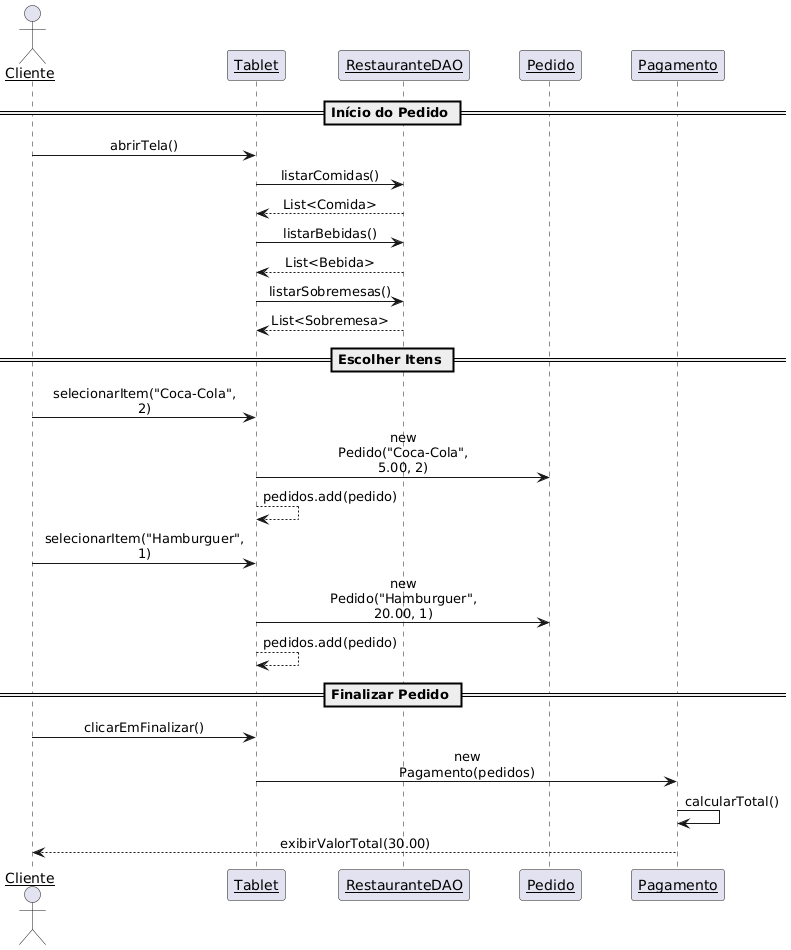

The diagram above was rendered by PlantUML. Its source (embedded in the PNG):
@startuml
skinparam sequenceMessageAlign center
skinparam participantPadding 20
skinparam maxMessageSize 150
skinparam sequenceParticipant underline

actor Cliente

participant "Tablet" as Tablet
participant "RestauranteDAO" as RestauranteDAO
participant "Pedido" as Pedido
participant "Pagamento" as Pagamento

== Início do Pedido ==
Cliente -> Tablet : abrirTela()

Tablet -> RestauranteDAO : listarComidas()
RestauranteDAO --> Tablet : List<Comida>

Tablet -> RestauranteDAO : listarBebidas()
RestauranteDAO --> Tablet : List<Bebida>

Tablet -> RestauranteDAO : listarSobremesas()
RestauranteDAO --> Tablet : List<Sobremesa>

== Escolher Itens ==
Cliente -> Tablet : selecionarItem("Coca-Cola", 2)

Tablet -> Pedido : new Pedido("Coca-Cola", 5.00, 2)
Tablet --> Tablet : pedidos.add(pedido)

Cliente -> Tablet : selecionarItem("Hamburguer", 1)
Tablet -> Pedido : new Pedido("Hamburguer", 20.00, 1)
Tablet --> Tablet : pedidos.add(pedido)

== Finalizar Pedido ==
Cliente -> Tablet : clicarEmFinalizar()

Tablet -> Pagamento : new Pagamento(pedidos)
Pagamento -> Pagamento : calcularTotal()

Pagamento --> Cliente : exibirValorTotal(30.00)
@enduml